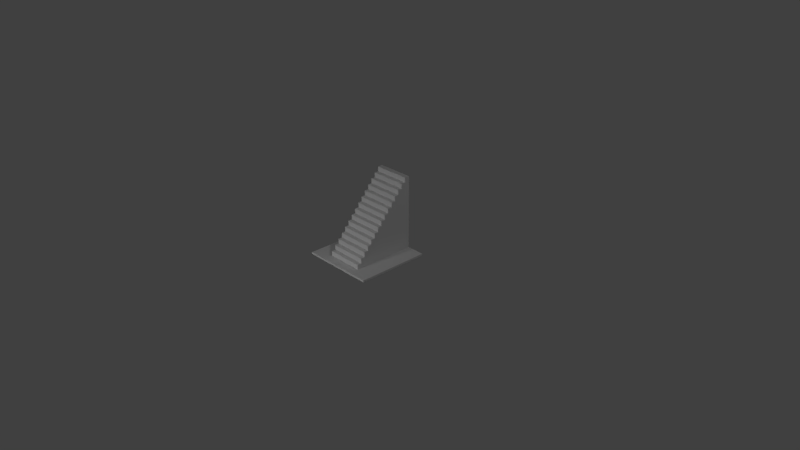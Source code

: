 # Source: Ramp_low.blend  (saved by Blender 2.79.0; exported with 4.5.12 LTS)
import bpy
from mathutils import Matrix  # noqa: F401  (used for matrix-valued properties, if any)

bpy.ops.wm.read_factory_settings(use_empty=True)
scene = bpy.context.scene
scene.name = 'Scene'

# ---- collections
col_collection_1 = bpy.data.collections.new('Collection 1'); scene.collection.children.link(col_collection_1)

# ---- materials (node trees are filled in below, after node groups)
mat_material = bpy.data.materials.new('Material')
mat_material.alpha_threshold = 0.0
mat_material.use_transparent_shadow = False
mat_material.roughness = 0.5
mat_material.line_color = (0.0, 0.0, 0.0, 1.0)

# ---- material node trees

# ---- world
world_world = bpy.data.worlds.new('World'); scene.world = world_world
world_world.color = (0.05088, 0.05088, 0.05088)
world_world.use_sun_shadow = False
world_world.sun_shadow_jitter_overblur = 0.0
world_world.cycles.sampling_method = 'MANUAL'

# ---- cameras
cam_camera = bpy.data.cameras.new('Camera')
cam_camera.clip_end = 100.0
cam_camera.lens = 35.0
cam_camera.sensor_width = 32.0
cam_camera.sensor_height = 18.0
cam_camera.ortho_scale = 7.314
cam_camera.dof.focus_distance = 0.0
cam_camera.dof.aperture_fstop = 128.0

# ---- lights
light_lamp = bpy.data.lights.new('Lamp', 'POINT')
light_lamp.transmission_factor = 0.0
light_lamp.cutoff_distance = 30.0
light_lamp.energy = 100.0
light_lamp.shadow_buffer_clip_start = 1.001
light_lamp.shadow_soft_size = 0.1
light_lamp.shadow_maximum_resolution = 0.006
light_lamp.use_absolute_resolution = True
light_lamp_001 = bpy.data.lights.new('Lamp.001', 'POINT')
light_lamp_001.transmission_factor = 0.0
light_lamp_001.cutoff_distance = 30.0
light_lamp_001.energy = 100.0
light_lamp_001.shadow_buffer_clip_start = 1.001
light_lamp_001.shadow_soft_size = 0.1
light_lamp_001.shadow_maximum_resolution = 0.006
light_lamp_001.use_absolute_resolution = True
light_lamp_002 = bpy.data.lights.new('Lamp.002', 'POINT')
light_lamp_002.transmission_factor = 0.0
light_lamp_002.cutoff_distance = 30.0
light_lamp_002.energy = 100.0
light_lamp_002.shadow_buffer_clip_start = 1.001
light_lamp_002.shadow_soft_size = 0.1
light_lamp_002.shadow_maximum_resolution = 0.006
light_lamp_002.use_absolute_resolution = True

# ---- meshes
me_cube = bpy.data.meshes.new('Cube')
me_cube.from_pydata([(0.4995, -0.5343, -0.4636), (0.4995, -0.5343, 0.5364), (-0.5004, -0.5343, 0.5364), (-0.5004, -0.5343, -0.4636), (-0.2505, -0.5343, 0.5364), (-0.2505, -0.5343, -0.4636), (0.2495, -0.5343, 0.5364), (0.2495, -0.5343, -0.4636), (-0.0004501, -0.5343, 0.5364), (-0.0004501, -0.5343, -0.4636), (0.4995, -0.5093, -0.4636), (0.4995, -0.5093, 0.5364), (-0.5004, -0.5093, 0.5364), (-0.5004, -0.5093, -0.4636), (-0.2505, -0.5093, 0.5364), (-0.2505, -0.5093, -0.4636), (0.2495, -0.5093, 0.5364), (0.2495, -0.5093, -0.4636), (-0.0004501, -0.5093, 0.5364), (-0.0004501, -0.5093, -0.4636), (-0.2505, 0.4907, -0.4636), (0.2495, 0.4907, -0.4636), (-0.0004503, 0.4907, -0.4636), (-0.0004502, 0.4907, -0.3936), (-0.2505, 0.4907, -0.3936), (-0.2505, -0.5093, -0.3936), (0.2495, 0.4907, -0.3936), (0.2495, -0.5093, -0.3936), (-0.0004502, -0.376, 0.3517), (-0.2505, -0.376, 0.3517), (-0.2505, -0.5093, 0.3517), (0.2495, -0.376, 0.3517), (0.2495, -0.5093, 0.3517), (-0.2505, 0.424, -0.3363), (0.2495, -0.5093, -0.3363), (-0.0004502, 0.424, -0.3363), (0.2495, 0.424, -0.3363), (-0.2505, 0.3573, -0.2789), (0.2495, -0.5093, -0.2789), (-0.0004502, 0.3573, -0.2789), (0.2495, 0.3573, -0.2789), (-0.2505, 0.2907, -0.2216), (0.2495, -0.5093, -0.2216), (-0.0004502, 0.2907, -0.2216), (0.2495, 0.2907, -0.2216), (-0.2505, 0.224, -0.1643), (0.2495, -0.5093, -0.1643), (-0.0004502, 0.224, -0.1643), (0.2495, 0.224, -0.1643), (-0.2505, 0.1573, -0.1069), (0.2495, -0.5093, -0.1069), (-0.0004502, 0.1573, -0.1069), (0.2495, 0.1573, -0.1069), (-0.2505, 0.09066, -0.04961), (0.2495, -0.5093, -0.04961), (-0.0004502, 0.09066, -0.04961), (0.2495, 0.09066, -0.04961), (-0.2505, 0.02399, 0.007727), (0.2495, -0.5093, 0.007727), (-0.0004502, 0.02399, 0.007727), (0.2495, 0.02399, 0.007727), (-0.2505, -0.04268, 0.06506), (0.2495, -0.5093, 0.06506), (-0.0004502, -0.04268, 0.06506), (0.2495, -0.04268, 0.06506), (-0.2505, -0.1094, 0.1224), (0.2495, -0.5093, 0.1224), (-0.0004502, -0.1094, 0.1224), (0.2495, -0.1094, 0.1224), (-0.2505, -0.176, 0.1797), (0.2495, -0.5093, 0.1797), (-0.0004502, -0.176, 0.1797), (0.2495, -0.176, 0.1797), (-0.2505, -0.2427, 0.2371), (0.2495, -0.5093, 0.2371), (-0.0004502, -0.2427, 0.2371), (0.2495, -0.2427, 0.2371), (-0.2505, -0.3094, 0.2944), (0.2495, -0.5093, 0.2944), (-0.0004502, -0.3094, 0.2944), (0.2495, -0.3094, 0.2944), (0.2495, -0.5093, 0.4091), (-0.0004502, -0.4427, 0.4091), (-0.2505, -0.4427, 0.4091), (0.2495, -0.4427, 0.4091), (0.2495, -0.5093, 0.4664), (-0.0004501, -0.5093, 0.4664), (-0.2505, -0.5093, 0.4664), (-0.2505, 0.424, -0.3936), (-0.2505, -0.5093, 0.4091), (-0.2505, -0.5093, 0.2944), (-0.2505, -0.5093, 0.2371), (-0.2505, -0.5093, 0.1797), (-0.2505, -0.5093, 0.1224), (-0.2505, -0.5093, 0.06506), (-0.2505, -0.5093, 0.007727), (-0.2505, -0.5093, -0.04961), (-0.2505, -0.5093, -0.1069), (-0.2505, -0.5093, -0.1643), (-0.2505, -0.5093, -0.2216), (-0.2505, -0.5093, -0.2789), (-0.2505, -0.5093, -0.3363), (-0.2505, 0.3573, -0.3363), (-0.2505, 0.2907, -0.2789), (-0.2505, 0.224, -0.2216), (-0.2505, 0.1573, -0.1643), (-0.2505, 0.09066, -0.1069), (-0.2505, 0.02399, -0.04961), (-0.2505, -0.04268, 0.007727), (-0.2505, -0.1094, 0.06506), (-0.2505, -0.176, 0.1224), (-0.2505, -0.2427, 0.1797), (-0.2505, -0.3094, 0.2371), (-0.2505, -0.376, 0.2944), (-0.2505, -0.4427, 0.3517), (0.2495, 0.424, -0.3936), (0.2495, 0.3573, -0.3363), (0.2495, 0.2907, -0.2789), (0.2495, 0.224, -0.2216), (0.2495, 0.1573, -0.1643), (0.2495, 0.09066, -0.1069), (0.2495, 0.02399, -0.04961), (0.2495, -0.04268, 0.007727), (0.2495, -0.1094, 0.06506), (0.2495, -0.176, 0.1224), (0.2495, -0.2427, 0.1797), (0.2495, -0.3094, 0.2371), (0.2495, -0.376, 0.2944), (0.2495, -0.4427, 0.3517), (-0.0004502, 0.424, -0.3936), (-0.0004502, -0.4427, 0.3517), (-0.0004502, 0.3573, -0.3363), (-0.0004502, 0.2907, -0.2789), (-0.0004502, 0.224, -0.2216), (-0.0004502, 0.1573, -0.1643), (-0.0004502, 0.09066, -0.1069), (-0.0004502, 0.02399, -0.04961), (-0.0004502, -0.04268, 0.007727), (-0.0004502, -0.1094, 0.06506), (-0.0004502, -0.176, 0.1224), (-0.0004502, -0.2427, 0.1797), (-0.0004502, -0.3094, 0.2371), (-0.0004502, -0.376, 0.2944), (-0.0004502, -0.5094, 0.4091), (0.4141, -0.5093, 0.5364), (0.428, -0.5093, -0.4636), (0.2495, -0.5093, 0.4661), (0.4151, -0.5093, 0.4663), (-0.4498, -0.5093, -0.4636), (-0.4361, -0.5093, 0.5364), (-0.437, -0.5093, 0.467), (0.427, -0.5093, -0.3911), (-0.4489, -0.5093, -0.394), (0.1995, 0.4907, -0.3936), (0.1995, -0.5093, 0.4091), (0.1995, -0.2427, 0.2371), (0.1995, 0.3573, -0.2789), (0.1995, 0.1573, -0.1643), (0.1995, -0.3094, 0.2371), (0.1995, 0.424, -0.3936), (0.1995, 0.3573, -0.3363), (0.1995, 0.224, -0.1643), (0.1995, 0.02399, -0.04961), (0.1995, 0.424, -0.3363), (0.1995, -0.376, 0.2944), (0.1995, -0.176, 0.1797), (0.1995, -0.176, 0.1224), (0.1995, 0.1573, -0.1069), (0.1995, -0.3094, 0.2944), (0.1995, 0.224, -0.2216), (0.1995, -0.1094, 0.1224), (0.1995, -0.2427, 0.1797), (0.1995, -0.4427, 0.3517), (0.1995, -0.4427, 0.4091), (0.1995, 0.2907, -0.2216), (0.1995, 0.09066, -0.1069), (0.1995, -0.04268, 0.06506), (0.1995, -0.376, 0.3517), (0.1995, 0.02399, 0.007727), (0.1995, -0.5093, 0.4664), (0.1995, 0.09066, -0.04961), (0.1995, -0.1094, 0.06506), (0.1995, 0.4907, -0.4636), (0.1995, 0.2907, -0.2789), (0.1995, -0.04268, 0.007727), (-0.2005, 0.424, -0.3363), (-0.2005, -0.176, 0.1224), (-0.2005, 0.1573, -0.1643), (-0.2005, 0.1573, -0.1069), (-0.2005, 0.424, -0.3936), (-0.2005, -0.1094, 0.1224), (-0.2005, -0.376, 0.3517), (-0.2005, -0.2427, 0.1797), (-0.2005, 0.09066, -0.04961), (-0.2005, 0.09066, -0.1069), (-0.2005, -0.4427, 0.4091), (-0.2005, 0.4907, -0.4636), (-0.2005, -0.04268, 0.06506), (-0.2005, -0.3094, 0.2371), (-0.2005, -0.4427, 0.3517), (-0.2005, 0.02399, -0.04961), (-0.2005, 0.3573, -0.3363), (-0.2005, 0.224, -0.1643), (-0.2005, -0.376, 0.2944), (-0.2005, 0.02399, 0.007727), (-0.2005, -0.5093, 0.4664), (-0.2005, 0.2907, -0.2789), (-0.2005, -0.04268, 0.007727), (-0.2005, -0.2427, 0.2371), (-0.2005, 0.3573, -0.2789), (-0.2005, 0.4907, -0.3936), (-0.2005, -0.5093, 0.4091), (-0.2005, 0.224, -0.2216), (-0.2005, -0.1094, 0.06506), (-0.2005, -0.3094, 0.2944), (-0.2005, 0.2907, -0.2216), (-0.2005, -0.176, 0.1797), (-0.2505, 0.416, -0.4636), (-0.0004502, 0.416, -0.4636), (0.2495, 0.416, -0.4636), (-0.2505, -0.4747, 0.4091), (-0.2005, -0.4747, 0.4091), (0.1995, -0.4747, 0.4091), (-0.0004502, -0.4747, 0.4091), (0.2495, -0.4747, 0.4091), (0.1995, -0.4427, 0.3828), (-0.2505, -0.4427, 0.3828), (-0.0004502, -0.4427, 0.3828), (-0.2005, -0.4427, 0.3828), (0.2495, -0.4427, 0.3828), (0.2495, -0.4079, 0.3517), (-0.0004502, -0.4079, 0.3517), (0.1995, -0.4079, 0.3517), (-0.2505, -0.4079, 0.3517), (-0.2005, -0.4079, 0.3517), (0.1995, -0.376, 0.3217), (0.2495, -0.376, 0.3217), (-0.2005, -0.376, 0.3217), (-0.2505, -0.376, 0.3217), (-0.0004502, -0.376, 0.3217), (-0.2505, -0.3424, 0.2944), (-0.2005, -0.3424, 0.2944), (0.2495, -0.3424, 0.2944), (-0.0004502, -0.3424, 0.2944), (0.1995, -0.3424, 0.2944), (0.1995, -0.3094, 0.263), (0.2495, -0.3094, 0.263), (-0.2005, -0.3094, 0.263), (-0.2505, -0.3094, 0.263), (-0.0004502, -0.3094, 0.263), (-0.2005, -0.2736, 0.2371), (-0.0004502, -0.2736, 0.2371), (0.2495, -0.2736, 0.2371), (-0.2505, -0.2736, 0.2371), (0.1995, -0.2736, 0.2371), (-0.0004502, -0.2427, 0.2102), (-0.2005, -0.2427, 0.2102), (0.2495, -0.2427, 0.2102), (0.1995, -0.2427, 0.2102), (-0.2505, -0.2427, 0.2102), (0.2495, -0.207, 0.1797), (-0.2005, -0.207, 0.1797), (-0.2505, -0.207, 0.1797), (0.1995, -0.207, 0.1797), (-0.0004502, -0.207, 0.1797), (-0.0004502, -0.176, 0.1524), (-0.2005, -0.176, 0.1524), (0.1995, -0.176, 0.1524), (0.2495, -0.176, 0.1524), (-0.2505, -0.176, 0.1524), (-0.0004502, -0.1478, 0.1224), (0.2495, -0.1478, 0.1224), (-0.2005, -0.1478, 0.1224), (0.1995, -0.1478, 0.1224), (-0.2505, -0.1478, 0.1224), (0.1995, -0.1094, 0.09764), (-0.2505, -0.1094, 0.09764), (-0.0004502, -0.1094, 0.09764), (-0.2005, -0.1094, 0.09764), (0.2495, -0.1094, 0.09764), (-0.0004502, -0.07837, 0.06506), (0.2495, -0.07837, 0.06506), (0.1995, -0.07837, 0.06506), (-0.2005, -0.07837, 0.06506), (-0.2505, -0.07837, 0.06506), (0.1995, -0.04268, 0.03692), (0.2495, -0.04268, 0.03692), (-0.2005, -0.04268, 0.03692), (-0.2505, -0.04268, 0.03692), (-0.0004502, -0.04268, 0.03692), (-0.2505, -0.009031, 0.007727), (-0.2005, -0.009031, 0.007727), (0.1995, -0.009031, 0.007727), (-0.0004502, -0.009031, 0.007727), (0.2495, -0.009031, 0.007727), (0.2495, 0.02399, -0.02091), (-0.0004502, 0.02399, -0.02091), (-0.2005, 0.02399, -0.02091), (-0.2505, 0.02399, -0.02091), (0.1995, 0.02399, -0.02091), (0.2495, 0.0621, -0.04961), (-0.0004502, 0.0621, -0.04961), (0.1995, 0.0621, -0.04961), (-0.2505, 0.0621, -0.04961), (-0.2005, 0.0621, -0.04961), (-0.0004502, 0.09066, -0.07307), (0.1995, 0.09066, -0.07307), (-0.2005, 0.09066, -0.07307), (0.2495, 0.09066, -0.07307), (-0.2505, 0.09066, -0.07307), (-0.0004502, 0.1258, -0.1069), (-0.2505, 0.1258, -0.1069), (0.1995, 0.1258, -0.1069), (-0.2005, 0.1258, -0.1069), (0.2495, 0.1258, -0.1069), (0.1995, 0.1573, -0.1366), (0.2495, 0.1573, -0.1366), (-0.2505, 0.1573, -0.1366), (-0.0004502, 0.1573, -0.1366), (-0.2005, 0.1573, -0.1366), (0.1995, 0.195, -0.1643), (0.2495, 0.195, -0.1643), (-0.2005, 0.195, -0.1643), (-0.0004502, 0.195, -0.1643), (-0.2505, 0.195, -0.1643), (-0.2505, 0.224, -0.197), (-0.0004502, 0.224, -0.197), (0.1995, 0.224, -0.197), (-0.2005, 0.224, -0.197), (0.2495, 0.224, -0.197), (0.2495, 0.2529, -0.2216), (0.1995, 0.2529, -0.2216), (-0.2005, 0.2529, -0.2216), (-0.2505, 0.2529, -0.2216), (-0.0004502, 0.2529, -0.2216), (-0.2005, 0.2907, -0.2511), (0.1995, 0.2907, -0.2511), (0.2495, 0.2907, -0.2511), (-0.2505, 0.2907, -0.2511), (-0.0004502, 0.2907, -0.2511), (-0.2005, 0.3198, -0.2789), (-0.0004502, 0.3198, -0.2789), (0.1995, 0.3198, -0.2789), (0.2495, 0.3198, -0.2789), (-0.2505, 0.3198, -0.2789), (0.2495, 0.3573, -0.3038), (-0.0004502, 0.3573, -0.3038), (-0.2505, 0.3573, -0.3038), (-0.2005, 0.3573, -0.3038), (0.1995, 0.3573, -0.3038), (-0.2005, 0.3869, -0.3363), (0.2495, 0.3869, -0.3363), (-0.0004502, 0.3869, -0.3363), (-0.2505, 0.3869, -0.3363), (0.1995, 0.3869, -0.3363), (0.1995, 0.424, -0.3639), (0.2495, 0.424, -0.3639), (-0.0004502, 0.424, -0.3639), (-0.2505, 0.424, -0.3639), (-0.2005, 0.424, -0.3639), (-0.2505, 0.4532, -0.3936), (-0.0004502, 0.4532, -0.3936), (0.2495, 0.4532, -0.3936), (-0.2005, 0.4532, -0.3936), (0.1995, 0.4532, -0.3936), (0.1995, -0.5093, -0.4636), (0.1995, 0.416, -0.4636), (-0.2005, 0.416, -0.4636), (-0.2005, -0.5093, -0.4636)], [], [(0, 1, 6, 7), (5, 4, 2, 3), (9, 8, 4, 5), (7, 6, 8, 9), (10, 145, 151, 147, 144, 11), (13, 12, 149, 150, 152, 148), (4, 14, 149, 12, 2), (5, 15, 368, 19, 9), (0, 10, 11, 1), (7, 17, 145, 10, 0), (8, 18, 14, 4), (1, 11, 144, 16, 6), (3, 13, 148, 15, 5), (6, 16, 18, 8), (2, 12, 13, 3), (9, 19, 365, 17, 7), (15, 25, 88, 217), (22, 196, 210, 23), (21, 182, 153, 26), (17, 365, 366, 219), (19, 368, 367, 218), (26, 362, 115, 21), (31, 230, 128, 127, 236), (36, 351, 116, 115, 356), (40, 343, 117, 116, 345), (44, 330, 118, 117, 337), (48, 321, 119, 118, 329), (52, 314, 120, 119, 316), (56, 300, 121, 120, 308), (60, 294, 122, 121, 295), (64, 281, 123, 122, 286), (68, 271, 124, 123, 279), (72, 260, 125, 124, 268), (76, 252, 126, 125, 257), (80, 242, 127, 126, 246), (84, 224, 81, 128, 229), (85, 179, 86, 18, 16), (86, 205, 87, 14, 18), (33, 358, 88, 102, 353), (37, 347, 102, 103, 344), (41, 338, 103, 104, 333), (45, 325, 104, 105, 324), (49, 317, 105, 106, 311), (53, 309, 106, 107, 303), (57, 298, 107, 108, 290), (61, 288, 108, 109, 284), (65, 276, 109, 110, 274), (69, 269, 110, 111, 262), (73, 259, 111, 112, 253), (77, 248, 112, 113, 240), (29, 238, 113, 114, 233), (83, 226, 114, 89, 220), (129, 159, 364, 361), (88, 189, 363, 360), (88, 358, 359, 189), (35, 163, 355, 357), (89, 87, 205, 211), (81, 154, 179, 85, 146), (82, 223, 222, 173), (82, 195, 221, 223), (114, 226, 228, 199), (82, 173, 225, 227), (130, 172, 232, 231), (114, 199, 234, 233), (138, 181, 282, 280), (67, 170, 275, 277), (71, 165, 267, 265), (139, 166, 273, 270), (140, 171, 263, 264), (75, 155, 258, 255), (79, 168, 245, 249), (141, 158, 254, 251), (142, 164, 244, 243), (28, 177, 235, 239), (63, 176, 285, 289), (137, 184, 292, 293), (59, 178, 299, 296), (136, 162, 302, 301), (55, 180, 306, 305), (135, 175, 312, 310), (51, 167, 315, 318), (134, 157, 320, 323), (47, 161, 327, 326), (133, 169, 331, 334), (43, 174, 336, 339), (132, 183, 342, 341), (39, 156, 349, 346), (131, 160, 354, 352), (35, 185, 350, 352), (102, 347, 348, 201), (37, 344, 340, 209), (103, 338, 335, 206), (41, 333, 332, 215), (104, 325, 328, 212), (45, 324, 322, 202), (105, 317, 319, 187), (49, 311, 313, 188), (106, 309, 307, 194), (53, 303, 304, 193), (107, 298, 297, 200), (57, 290, 291, 204), (108, 288, 287, 207), (61, 284, 283, 197), (109, 276, 278, 213), (65, 274, 272, 190), (110, 269, 266, 186), (69, 262, 261, 216), (111, 259, 256, 192), (73, 253, 250, 208), (112, 248, 247, 198), (77, 240, 241, 214), (113, 238, 237, 203), (81, 85, 147, 151, 27, 34, 38, 42, 46, 50, 54, 58, 62, 66, 70, 74, 78, 32), (147, 85, 16, 144), (148, 152, 25, 15), (87, 150, 149, 14), (27, 151, 145, 17), (25, 152, 150, 87, 89, 30, 90, 91, 92, 93, 94, 95, 96, 97, 98, 99, 100, 101), (21, 115, 219), (116, 117, 38, 34), (117, 118, 42, 38), (115, 116, 34, 27), (126, 127, 78, 74), (123, 124, 66, 62), (120, 121, 54, 50), (128, 81, 32), (124, 125, 70, 66), (127, 128, 32, 78), (121, 122, 58, 54), (118, 119, 46, 42), (125, 126, 74, 70), (122, 123, 62, 58), (119, 120, 50, 46), (20, 88, 360, 24), (103, 102, 101, 100), (105, 104, 99, 98), (107, 106, 97, 96), (109, 108, 95, 94), (111, 110, 93, 92), (113, 112, 91, 90), (89, 114, 30), (102, 88, 25, 101), (104, 103, 100, 99), (106, 105, 98, 97), (108, 107, 96, 95), (110, 109, 94, 93), (112, 111, 92, 91), (114, 113, 90, 30), (177, 232, 230, 31), (165, 263, 260, 72), (184, 285, 286, 122), (157, 315, 316, 119), (160, 349, 345, 116), (159, 355, 356, 115), (172, 225, 229, 128), (170, 273, 271, 68), (164, 235, 236, 127), (167, 312, 314, 52), (153, 182, 22, 23), (156, 342, 343, 40), (166, 267, 268, 124), (168, 244, 242, 80), (175, 306, 308, 120), (183, 336, 337, 117), (181, 275, 279, 123), (155, 254, 252, 76), (180, 302, 300, 56), (174, 331, 330, 44), (153, 364, 362, 26), (173, 222, 224, 84), (176, 282, 281, 64), (158, 245, 246, 126), (162, 299, 295, 121), (169, 327, 329, 118), (179, 154, 143, 86), (171, 258, 257, 125), (178, 292, 294, 60), (161, 320, 321, 48), (163, 354, 351, 36), (215, 332, 334, 43), (193, 304, 301, 55), (190, 272, 270, 67), (214, 241, 243, 79), (206, 335, 339, 132), (194, 307, 305, 135), (213, 278, 277, 138), (198, 247, 249, 141), (189, 359, 357, 129), (199, 228, 227, 130), (210, 196, 20, 24), (209, 340, 341, 39), (188, 313, 310, 51), (197, 283, 280, 63), (208, 250, 251, 75), (210, 363, 361, 23), (211, 221, 220, 89), (201, 348, 346, 131), (187, 319, 318, 134), (207, 287, 289, 137), (192, 256, 255, 140), (201, 350, 353, 102), (202, 322, 323, 47), (204, 291, 293, 59), (216, 261, 264, 71), (191, 234, 231, 28), (212, 328, 326, 133), (200, 297, 296, 136), (186, 266, 265, 139), (203, 237, 239, 142), (211, 205, 86, 143), (219, 115, 27, 17), (219, 366, 218, 22, 182, 21), (218, 367, 217, 20, 196, 22), (217, 88, 20), (224, 222, 154, 81), (222, 223, 143, 154), (223, 221, 211, 143), (220, 221, 195, 83), (227, 228, 195, 82), (228, 226, 83, 195), (229, 225, 173, 84), (227, 225, 172, 130), (231, 232, 177, 28), (231, 234, 199, 130), (233, 234, 191, 29), (230, 232, 172, 128), (239, 237, 191, 28), (236, 235, 177, 31), (239, 235, 164, 142), (237, 238, 29, 191), (243, 244, 168, 79), (241, 240, 113, 203), (242, 244, 164, 127), (243, 241, 203, 142), (249, 247, 214, 79), (247, 248, 77, 214), (249, 245, 158, 141), (246, 245, 168, 80), (251, 250, 198, 141), (250, 253, 112, 198), (252, 254, 158, 126), (251, 254, 155, 75), (255, 258, 171, 140), (256, 259, 73, 208), (257, 258, 155, 76), (255, 256, 208, 75), (264, 263, 165, 71), (260, 263, 171, 125), (261, 262, 111, 192), (264, 261, 192, 140), (265, 266, 216, 71), (268, 267, 165, 72), (265, 267, 166, 139), (266, 269, 69, 216), (270, 272, 186, 139), (272, 274, 110, 186), (270, 273, 170, 67), (271, 273, 166, 124), (277, 275, 181, 138), (278, 276, 65, 190), (279, 275, 170, 68), (277, 278, 190, 67), (283, 284, 109, 213), (281, 282, 181, 123), (280, 283, 213, 138), (280, 282, 176, 63), (286, 285, 176, 64), (289, 287, 197, 63), (287, 288, 61, 197), (289, 285, 184, 137), (294, 292, 184, 122), (293, 292, 178, 59), (291, 290, 108, 207), (293, 291, 207, 137), (296, 297, 204, 59), (297, 298, 57, 204), (296, 299, 162, 136), (295, 299, 178, 60), (300, 302, 162, 121), (301, 304, 200, 136), (301, 302, 180, 55), (304, 303, 107, 200), (308, 306, 180, 56), (305, 307, 193, 55), (307, 309, 53, 193), (305, 306, 175, 135), (310, 312, 167, 51), (313, 311, 106, 194), (310, 313, 194, 135), (314, 312, 175, 120), (318, 319, 188, 51), (318, 315, 157, 134), (316, 315, 167, 52), (319, 317, 49, 188), (321, 320, 157, 119), (323, 322, 187, 134), (322, 324, 105, 187), (323, 320, 161, 47), (326, 327, 169, 133), (329, 327, 161, 48), (328, 325, 45, 202), (326, 328, 202, 47), (332, 333, 104, 212), (334, 331, 174, 43), (330, 331, 169, 118), (334, 332, 212, 133), (339, 335, 215, 43), (337, 336, 174, 44), (339, 336, 183, 132), (335, 338, 41, 215), (341, 342, 156, 39), (343, 342, 183, 117), (341, 340, 206, 132), (340, 344, 103, 206), (345, 349, 156, 40), (348, 347, 37, 209), (346, 349, 160, 131), (346, 348, 209, 39), (353, 350, 185, 33), (352, 354, 163, 35), (351, 354, 160, 116), (352, 350, 201, 131), (357, 355, 159, 129), (356, 355, 163, 36), (357, 359, 185, 35), (359, 358, 33, 185), (361, 364, 153, 23), (361, 363, 189, 129), (360, 363, 210, 24), (362, 364, 159, 115), (366, 365, 19, 218), (367, 368, 15, 217)])
_uv = me_cube.uv_layers.new(name='UVMap')
_uv.uv.foreach_set('vector', [0.08717, 0.907, 0.08747, 0.8998, 0.08937, 0.8969, 0.08933, 0.9104, 0.09738, 0.9103, 0.09712, 0.8969, 0.09928, 0.8997, 0.09865, 0.9072, 0.0935, 0.9113, 0.09318, 0.8958, 0.09712, 0.8969, 0.09738, 0.9103, 0.08933, 0.9104, 0.08937, 0.8969, 0.09318, 0.8958, 0.0935, 0.9113, 0.08696, 0.907, 0.08717, 0.9077, 0.08608, 0.9073, 0.08608, 0.8988, 0.08759, 0.8989, 0.08725, 0.8997, 0.09884, 0.9072, 0.09949, 0.8997, 0.09926, 0.899, 0.1005, 0.8993, 0.09945, 0.9072, 0.0988, 0.9076, 0.09712, 0.8969, 0.09738, 0.8966, 0.09926, 0.899, 0.09949, 0.8997, 0.09928, 0.8997, 0.09738, 0.9103, 0.0977, 0.9106, 0.09705, 0.9108, 0.0935, 0.9118, 0.0935, 0.9113, 0.08717, 0.907, 0.08696, 0.907, 0.08725, 0.8997, 0.08747, 0.8998, 0.08933, 0.9104, 0.089, 0.9108, 0.08717, 0.9077, 0.08696, 0.907, 0.08717, 0.907, 0.09318, 0.8958, 0.09318, 0.8953, 0.09738, 0.8966, 0.09712, 0.8969, 0.08747, 0.8998, 0.08725, 0.8997, 0.08759, 0.8989, 0.08911, 0.8966, 0.08937, 0.8969, 0.09865, 0.9072, 0.09884, 0.9072, 0.0988, 0.9076, 0.0977, 0.9106, 0.09738, 0.9103, 0.08937, 0.8969, 0.08911, 0.8966, 0.09318, 0.8953, 0.09318, 0.8958, 0.09928, 0.8997, 0.09949, 0.8997, 0.09884, 0.9072, 0.09865, 0.9072, 0.0935, 0.9113, 0.0935, 0.9118, 0.08984, 0.911, 0.089, 0.9108, 0.08933, 0.9104, 0.0977, 0.9106, 0.09898, 0.9108, 0.09673, 0.9279, 0.09546, 0.9276, 0.05407, 0.9337, 0.05415, 0.9264, 0.05671, 0.9264, 0.05663, 0.9337, 0.05396, 0.9429, 0.05398, 0.941, 0.05633, 0.9413, 0.05583, 0.9425, 0.06584, 0.8948, 0.06584, 0.8928, 0.1057, 0.893, 0.1057, 0.8948, 0.03459, 0.216, 0.03459, 0.2069, 0.07447, 0.2073, 0.07447, 0.216, 0.05583, 0.9425, 0.05629, 0.9433, 0.05684, 0.9442, 0.05396, 0.9429, 0.05769, 0.9461, 0.05684, 0.9468, 0.05565, 0.9475, 0.05684, 0.9442, 0.05736, 0.9452, 0.05762, 0.9462, 0.05666, 0.9469, 0.05565, 0.9475, 0.05684, 0.9442, 0.0574, 0.9453, 0.0537, 0.9483, 0.05298, 0.9473, 0.05243, 0.9463, 0.05565, 0.9475, 0.05454, 0.9481, 0.05161, 0.9444, 0.05263, 0.9436, 0.05362, 0.9431, 0.05243, 0.9463, 0.0519, 0.9453, 0.05549, 0.9422, 0.05613, 0.943, 0.05684, 0.9442, 0.05362, 0.9431, 0.05446, 0.9426, 0.05769, 0.9461, 0.05685, 0.9468, 0.05565, 0.9475, 0.05684, 0.9442, 0.05736, 0.9452, 0.05372, 0.9483, 0.05315, 0.9476, 0.05243, 0.9463, 0.05565, 0.9475, 0.0545, 0.9481, 0.05159, 0.9444, 0.05247, 0.9437, 0.05362, 0.9431, 0.05243, 0.9463, 0.05189, 0.9453, 0.05555, 0.9422, 0.05625, 0.9432, 0.05684, 0.9442, 0.05362, 0.9431, 0.05462, 0.9425, 0.05768, 0.9462, 0.05662, 0.9469, 0.05565, 0.9475, 0.05684, 0.9442, 0.05746, 0.9454, 0.05374, 0.9483, 0.05311, 0.9475, 0.05243, 0.9463, 0.05565, 0.9475, 0.05463, 0.948, 0.05157, 0.9444, 0.0524, 0.9437, 0.05362, 0.9431, 0.05243, 0.9463, 0.05185, 0.9452, 0.05551, 0.9422, 0.0562, 0.9431, 0.05684, 0.9442, 0.05362, 0.9431, 0.05451, 0.9426, 0.05373, 0.9483, 0.05309, 0.9475, 0.05243, 0.9463, 0.05565, 0.9475, 0.05459, 0.9481, 0.08822, 0.8955, 0.08918, 0.8949, 0.09317, 0.894, 0.09318, 0.8953, 0.08911, 0.8966, 0.09317, 0.894, 0.0973, 0.8949, 0.09833, 0.8955, 0.09738, 0.8966, 0.09318, 0.8953, 0.0579, 0.9213, 0.05767, 0.9223, 0.05708, 0.9232, 0.05597, 0.92, 0.05696, 0.9206, 0.05401, 0.9192, 0.05487, 0.9194, 0.05597, 0.92, 0.05272, 0.9211, 0.0533, 0.9201, 0.05198, 0.923, 0.05217, 0.9221, 0.05272, 0.9211, 0.05383, 0.9244, 0.05286, 0.9238, 0.05564, 0.9252, 0.05466, 0.9248, 0.05383, 0.9244, 0.05708, 0.9232, 0.05634, 0.9245, 0.05787, 0.9214, 0.05763, 0.9223, 0.05708, 0.9232, 0.05597, 0.92, 0.05715, 0.9207, 0.05406, 0.9192, 0.05483, 0.9193, 0.05597, 0.92, 0.05272, 0.9211, 0.05347, 0.9198, 0.05194, 0.923, 0.05215, 0.9221, 0.05272, 0.9211, 0.05383, 0.9244, 0.0527, 0.9237, 0.05575, 0.9251, 0.05482, 0.9249, 0.05383, 0.9244, 0.05708, 0.9232, 0.05647, 0.9243, 0.05785, 0.9213, 0.05772, 0.9222, 0.05708, 0.9232, 0.05597, 0.92, 0.05692, 0.9206, 0.05408, 0.9192, 0.05496, 0.9194, 0.05597, 0.92, 0.05272, 0.9211, 0.05343, 0.9199, 0.05191, 0.923, 0.05212, 0.9221, 0.05272, 0.9211, 0.05383, 0.9244, 0.05263, 0.9237, 0.05569, 0.9251, 0.05471, 0.9249, 0.05383, 0.9244, 0.05708, 0.9232, 0.05642, 0.9244, 0.05792, 0.9214, 0.05762, 0.9223, 0.05708, 0.9232, 0.05597, 0.92, 0.05714, 0.9207, 0.05405, 0.9192, 0.05492, 0.9194, 0.05597, 0.92, 0.05272, 0.9211, 0.0534, 0.92, 0.0852, 0.247, 0.1546, 0.247, 0.1546, 0.2571, 0.0852, 0.2571, 0.05708, 0.9232, 0.05876, 0.9242, 0.05819, 0.9252, 0.0565, 0.9242, 0.05708, 0.9232, 0.05767, 0.9223, 0.05935, 0.9232, 0.05876, 0.9242, 0.07821, 0.8825, 0.1476, 0.8825, 0.1476, 0.8921, 0.07821, 0.8921, 0.05272, 0.9211, 0.05159, 0.923, 0.04991, 0.9221, 0.05104, 0.9201, 0.05243, 0.9463, 0.05073, 0.9472, 0.04964, 0.9453, 0.05133, 0.9443, 0.05135, 0.9443, 0.07739, 0.9161, 0.07739, 0.905, 0.1468, 0.905, 0.1468, 0.9161, 0.07739, 0.9161, 0.007956, 0.9161, 0.007956, 0.905, 0.07739, 0.905, 0.05597, 0.92, 0.05492, 0.9194, 0.05591, 0.9177, 0.05695, 0.9183, 0.07739, 0.9161, 0.1468, 0.9161, 0.1468, 0.9252, 0.07739, 0.9252, 0.08212, 0.2237, 0.1516, 0.2237, 0.1516, 0.2358, 0.08212, 0.2358, 0.05597, 0.92, 0.05695, 0.9183, 0.05812, 0.919, 0.05714, 0.9207, 0.09005, 0.2021, 0.1595, 0.2021, 0.1595, 0.2129, 0.09005, 0.2129, 0.08444, 0.908, 0.1539, 0.9081, 0.1539, 0.9167, 0.08444, 0.9166, 0.0813, 0.8636, 0.1507, 0.8636, 0.1507, 0.8731, 0.0813, 0.8731, 0.07739, 0.2017, 0.1468, 0.2017, 0.1468, 0.2116, 0.07739, 0.2116, 0.07821, 0.1924, 0.1476, 0.1924, 0.1476, 0.2048, 0.07821, 0.2048, 0.0852, 0.9561, 0.1546, 0.9561, 0.1546, 0.9654, 0.0852, 0.9654, 0.08602, 0.8932, 0.1555, 0.8932, 0.1555, 0.9041, 0.08602, 0.9041, 0.07348, 0.2033, 0.1429, 0.2033, 0.1429, 0.2157, 0.07348, 0.2157, 0.07739, 0.2634, 0.1468, 0.2634, 0.1468, 0.2751, 0.07739, 0.2751, 0.08053, 0.8961, 0.15, 0.8961, 0.15, 0.9065, 0.08053, 0.9065, 0.0743, 0.9026, 0.1437, 0.9026, 0.1437, 0.9123, 0.0743, 0.9123, 0.07833, 0.2002, 0.1478, 0.2002, 0.1478, 0.2119, 0.07833, 0.2119, 0.08224, 0.8947, 0.1517, 0.8947, 0.1517, 0.9047, 0.08224, 0.9047, 0.07821, 0.231, 0.1476, 0.231, 0.1476, 0.2442, 0.07821, 0.2442, 0.0852, 0.9102, 0.1546, 0.9102, 0.1546, 0.9184, 0.0852, 0.9184, 0.07943, 0.1981, 0.1489, 0.1981, 0.1489, 0.2103, 0.07943, 0.2103, 0.0813, 0.9226, 0.1507, 0.9226, 0.1507, 0.9329, 0.0813, 0.9329, 0.08602, 0.2226, 0.1555, 0.2226, 0.1555, 0.2357, 0.08602, 0.2357, 0.07739, 0.8971, 0.1468, 0.8971, 0.1468, 0.9085, 0.07739, 0.9085, 0.0813, 0.2529, 0.1507, 0.2529, 0.1507, 0.2629, 0.0813, 0.2629, 0.08615, 0.8713, 0.1556, 0.8713, 0.1556, 0.8816, 0.08615, 0.8815, 0.07348, 0.1984, 0.1429, 0.1984, 0.1429, 0.2086, 0.07348, 0.2086, 0.08444, 0.9108, 0.1539, 0.9109, 0.1539, 0.9195, 0.08444, 0.9195, 0.07833, 0.1965, 0.1478, 0.1965, 0.1478, 0.2068, 0.07833, 0.2068, 0.07821, 0.8825, 0.008775, 0.8825, 0.008775, 0.8696, 0.07821, 0.8696, 0.05597, 0.92, 0.05487, 0.9194, 0.05586, 0.9177, 0.05695, 0.9183, 0.05401, 0.9192, 0.0533, 0.9201, 0.05235, 0.9187, 0.05347, 0.9179, 0.05272, 0.9211, 0.05217, 0.9221, 0.05049, 0.9211, 0.05104, 0.9201, 0.05198, 0.923, 0.05286, 0.9238, 0.05132, 0.9247, 0.05066, 0.9235, 0.05383, 0.9244, 0.05466, 0.9248, 0.05368, 0.9265, 0.05285, 0.926, 0.05564, 0.9252, 0.05634, 0.9245, 0.05688, 0.9262, 0.05592, 0.9265, 0.05708, 0.9232, 0.05763, 0.9223, 0.05931, 0.9233, 0.05876, 0.9242, 0.05787, 0.9214, 0.05715, 0.9207, 0.05874, 0.92, 0.05917, 0.921, 0.05597, 0.92, 0.05483, 0.9193, 0.05581, 0.9177, 0.05695, 0.9183, 0.05406, 0.9192, 0.05347, 0.9198, 0.05277, 0.9183, 0.05364, 0.9179, 0.05272, 0.9211, 0.05215, 0.9221, 0.05047, 0.9211, 0.05104, 0.9201, 0.05194, 0.923, 0.0527, 0.9237, 0.05114, 0.9244, 0.05065, 0.9234, 0.05383, 0.9244, 0.05482, 0.9249, 0.05383, 0.9266, 0.05285, 0.926, 0.05575, 0.9251, 0.05647, 0.9243, 0.0573, 0.9258, 0.05621, 0.9264, 0.05708, 0.9232, 0.05772, 0.9222, 0.05941, 0.9231, 0.05876, 0.9242, 0.05785, 0.9213, 0.05692, 0.9206, 0.0584, 0.9196, 0.05914, 0.9207, 0.05597, 0.92, 0.05496, 0.9194, 0.05594, 0.9177, 0.05695, 0.9183, 0.05408, 0.9192, 0.05343, 0.9199, 0.05272, 0.9184, 0.05369, 0.9179, 0.05272, 0.9211, 0.05212, 0.9221, 0.05044, 0.9212, 0.05104, 0.9201, 0.05191, 0.923, 0.05263, 0.9237, 0.05108, 0.9244, 0.05064, 0.9234, 0.05383, 0.9244, 0.05471, 0.9249, 0.05372, 0.9266, 0.05285, 0.926, 0.05569, 0.9251, 0.05642, 0.9244, 0.05712, 0.926, 0.05606, 0.9264, 0.05708, 0.9232, 0.05762, 0.9223, 0.0593, 0.9233, 0.05876, 0.9242, 0.07558, 0.2488, 0.07554, 0.2499, 0.07229, 0.2498, 0.07228, 0.2328, 0.07581, 0.2328, 0.0758, 0.234, 0.07579, 0.2351, 0.07577, 0.2363, 0.07576, 0.2374, 0.07574, 0.2386, 0.07572, 0.2397, 0.0757, 0.2408, 0.07568, 0.242, 0.07567, 0.2431, 0.07565, 0.2442, 0.07563, 0.2454, 0.07561, 0.2465, 0.07559, 0.2476, 0.08608, 0.8988, 0.08822, 0.8955, 0.08911, 0.8966, 0.08759, 0.8989, 0.0988, 0.9076, 0.09945, 0.9072, 0.09898, 0.9108, 0.0977, 0.9106, 0.09833, 0.8955, 0.1005, 0.8993, 0.09926, 0.899, 0.09738, 0.8966, 0.0873, 0.9115, 0.08608, 0.9073, 0.08717, 0.9077, 0.089, 0.9108, 0.1005, 0.2182, 0.09502, 0.2182, 0.09549, 0.1943, 0.1007, 0.1941, 0.1008, 0.1966, 0.1008, 0.1979, 0.1007, 0.1993, 0.1007, 0.2008, 0.1007, 0.2024, 0.1006, 0.2039, 0.1006, 0.2055, 0.1006, 0.2071, 0.1006, 0.2086, 0.1006, 0.2102, 0.1006, 0.2118, 0.1006, 0.2134, 0.1006, 0.215, 0.1006, 0.2166, 0.05396, 0.9429, 0.05149, 0.9454, 0.05123, 0.9428, 0.09312, 0.2342, 0.09177, 0.2354, 0.07579, 0.2351, 0.0758, 0.234, 0.09177, 0.2354, 0.09041, 0.2365, 0.07577, 0.2363, 0.07579, 0.2351, 0.09448, 0.2331, 0.09312, 0.2342, 0.0758, 0.234, 0.07581, 0.2328, 0.07959, 0.2455, 0.07824, 0.2466, 0.07561, 0.2465, 0.07563, 0.2454, 0.08363, 0.2421, 0.08228, 0.2432, 0.07567, 0.2431, 0.07568, 0.242, 0.08769, 0.2388, 0.08634, 0.2399, 0.07572, 0.2397, 0.07574, 0.2386, 0.07691, 0.2477, 0.07558, 0.2488, 0.07559, 0.2476, 0.08228, 0.2432, 0.08093, 0.2443, 0.07565, 0.2442, 0.07567, 0.2431, 0.07824, 0.2466, 0.07691, 0.2477, 0.07559, 0.2476, 0.07561, 0.2465, 0.08634, 0.2399, 0.08498, 0.241, 0.0757, 0.2408, 0.07572, 0.2397, 0.09041, 0.2365, 0.08905, 0.2376, 0.07576, 0.2374, 0.07577, 0.2363, 0.08093, 0.2443, 0.07959, 0.2455, 0.07563, 0.2454, 0.07565, 0.2442, 0.08498, 0.241, 0.08363, 0.2421, 0.07568, 0.242, 0.0757, 0.2408, 0.08905, 0.2376, 0.08769, 0.2388, 0.07574, 0.2386, 0.07576, 0.2374, 0.05417, 0.9246, 0.05708, 0.9232, 0.0565, 0.9242, 0.05603, 0.925, 0.1228, 0.215, 0.1246, 0.2167, 0.1006, 0.2166, 0.1006, 0.215, 0.119, 0.2118, 0.1209, 0.2134, 0.1006, 0.2134, 0.1006, 0.2118, 0.1153, 0.2087, 0.1172, 0.2102, 0.1006, 0.2102, 0.1006, 0.2086, 0.1116, 0.2055, 0.1134, 0.2071, 0.1006, 0.2071, 0.1006, 0.2055, 0.1078, 0.2024, 0.1097, 0.2039, 0.1006, 0.2039, 0.1007, 0.2024, 0.1042, 0.1993, 0.106, 0.2008, 0.1007, 0.2008, 0.1007, 0.1993, 0.1008, 0.1966, 0.1024, 0.1979, 0.1008, 0.1979, 0.1246, 0.2167, 0.1265, 0.2182, 0.1005, 0.2182, 0.1006, 0.2166, 0.1209, 0.2134, 0.1228, 0.215, 0.1006, 0.215, 0.1006, 0.2134, 0.1172, 0.2102, 0.119, 0.2118, 0.1006, 0.2118, 0.1006, 0.2102, 0.1134, 0.2071, 0.1153, 0.2087, 0.1006, 0.2086, 0.1006, 0.2071, 0.1097, 0.2039, 0.1116, 0.2055, 0.1006, 0.2055, 0.1006, 0.2039, 0.106, 0.2008, 0.1078, 0.2024, 0.1007, 0.2024, 0.1007, 0.2008, 0.1024, 0.1979, 0.1042, 0.1993, 0.1007, 0.1993, 0.1008, 0.1979, 0.05928, 0.9466, 0.05863, 0.9479, 0.05684, 0.9468, 0.05769, 0.9461, 0.05325, 0.9499, 0.05197, 0.9493, 0.05311, 0.9475, 0.05374, 0.9483, 0.05267, 0.9414, 0.05367, 0.9408, 0.05462, 0.9425, 0.05362, 0.9431, 0.05855, 0.9433, 0.05907, 0.9442, 0.05736, 0.9452, 0.05684, 0.9442, 0.0566, 0.9492, 0.05549, 0.9498, 0.05454, 0.9481, 0.05565, 0.9475, 0.05855, 0.9433, 0.05911, 0.9443, 0.0574, 0.9453, 0.05684, 0.9442, 0.0566, 0.9492, 0.05554, 0.9498, 0.05459, 0.9481, 0.05565, 0.9475, 0.05926, 0.9468, 0.05833, 0.9483, 0.05662, 0.9469, 0.05768, 0.9462, 0.05855, 0.9433, 0.05906, 0.9442, 0.05736, 0.9452, 0.05684, 0.9442, 0.05928, 0.9466, 0.05864, 0.9479, 0.05685, 0.9468, 0.05769, 0.9461, 0.05654, 0.9411, 0.05398, 0.941, 0.05407, 0.9337, 0.05663, 0.9337, 0.05313, 0.9499, 0.05164, 0.949, 0.05298, 0.9473, 0.0537, 0.9483, 0.0566, 0.9492, 0.05558, 0.9497, 0.05463, 0.948, 0.05565, 0.9475, 0.05599, 0.9406, 0.05736, 0.9413, 0.0562, 0.9431, 0.05551, 0.9422, 0.0566, 0.9492, 0.05544, 0.9498, 0.0545, 0.9481, 0.05565, 0.9475, 0.05073, 0.9472, 0.0502, 0.9463, 0.0519, 0.9453, 0.05243, 0.9463, 0.05855, 0.9433, 0.05916, 0.9444, 0.05746, 0.9454, 0.05684, 0.9442, 0.04999, 0.9439, 0.05063, 0.9426, 0.0524, 0.9437, 0.05157, 0.9444, 0.05322, 0.9499, 0.05205, 0.9493, 0.05315, 0.9476, 0.05372, 0.9483, 0.05002, 0.9438, 0.05088, 0.9423, 0.05263, 0.9436, 0.05161, 0.9444, 0.05633, 0.9413, 0.05737, 0.9421, 0.05629, 0.9433, 0.05583, 0.9425, 0.05322, 0.9499, 0.05191, 0.9492, 0.05309, 0.9475, 0.05373, 0.9483, 0.05607, 0.9406, 0.05751, 0.9414, 0.05625, 0.9432, 0.05555, 0.9422, 0.05267, 0.9414, 0.05356, 0.9409, 0.05451, 0.9426, 0.05362, 0.9431, 0.05073, 0.9472, 0.05018, 0.9462, 0.05189, 0.9453, 0.05243, 0.9463, 0.05267, 0.9414, 0.05351, 0.9409, 0.05446, 0.9426, 0.05362, 0.9431, 0.15, 0.1707, 0.15, 0.1906, 0.08053, 0.1906, 0.08053, 0.1707, 0.05073, 0.9472, 0.05015, 0.9462, 0.05185, 0.9452, 0.05243, 0.9463, 0.05, 0.9439, 0.0507, 0.9425, 0.05247, 0.9437, 0.05159, 0.9444, 0.05591, 0.9406, 0.05715, 0.9411, 0.05613, 0.943, 0.05549, 0.9422, 0.059, 0.9469, 0.05817, 0.948, 0.05666, 0.9469, 0.05762, 0.9462, 0.01672, 0.8713, 0.01672, 0.8582, 0.08615, 0.8582, 0.08615, 0.8713, 0.01577, 0.9102, 0.01577, 0.9003, 0.0852, 0.9003, 0.0852, 0.9102, 0.015, 0.908, 0.01501, 0.8947, 0.08444, 0.8947, 0.08444, 0.908, 0.01659, 0.8932, 0.01659, 0.8817, 0.08602, 0.8817, 0.08602, 0.8932, 0.00405, 0.1984, 0.00405, 0.1887, 0.07348, 0.1887, 0.07348, 0.1984, 0.01, 0.1981, 0.01, 0.1863, 0.07943, 0.1863, 0.07943, 0.1981, 0.02062, 0.2021, 0.02062, 0.1908, 0.09005, 0.1908, 0.09005, 0.2021, 0.00405, 0.2033, 0.00405, 0.1943, 0.07348, 0.1943, 0.07348, 0.2033, 0.01577, 0.247, 0.01577, 0.2367, 0.0852, 0.2367, 0.0852, 0.247, 0.01268, 0.2237, 0.01268, 0.2129, 0.08212, 0.2129, 0.08212, 0.2237, 0.05651, 0.9262, 0.05415, 0.9264, 0.05417, 0.9246, 0.05603, 0.925, 0.015, 0.9108, 0.01501, 0.8978, 0.08444, 0.8978, 0.08444, 0.9108, 0.01186, 0.9226, 0.01186, 0.9117, 0.0813, 0.9117, 0.0813, 0.9226, 0.004869, 0.9026, 0.004869, 0.8902, 0.0743, 0.8902, 0.0743, 0.9026, 0.01577, 0.9561, 0.01577, 0.9454, 0.0852, 0.9454, 0.0852, 0.9561, 0.05671, 0.9264, 0.05808, 0.9264, 0.058, 0.9338, 0.05663, 0.9337, 0.05104, 0.9201, 0.05172, 0.919, 0.0534, 0.92, 0.05272, 0.9211, 0.0089, 0.1965, 0.0089, 0.1852, 0.07833, 0.1852, 0.07833, 0.1965, 0.01659, 0.2226, 0.01659, 0.213, 0.08602, 0.213, 0.08602, 0.2226, 0.0089, 0.2002, 0.0089, 0.1901, 0.07833, 0.1901, 0.07833, 0.2002, 0.008775, 0.1924, 0.008775, 0.1818, 0.07821, 0.1818, 0.07821, 0.1924, 0.05695, 0.9183, 0.05795, 0.9189, 0.05696, 0.9206, 0.05597, 0.92, 0.007956, 0.8971, 0.007956, 0.887, 0.07739, 0.887, 0.07739, 0.8971, 0.01281, 0.8947, 0.01281, 0.8832, 0.08225, 0.8833, 0.08224, 0.8947, 0.01186, 0.8636, 0.01186, 0.8528, 0.0813, 0.8528, 0.0813, 0.8636, 0.0111, 0.896, 0.0111, 0.885, 0.08054, 0.885, 0.08053, 0.8961, 0.01186, 0.2529, 0.01186, 0.2444, 0.0813, 0.2444, 0.0813, 0.2529, 0.008775, 0.231, 0.008775, 0.221, 0.07821, 0.221, 0.07821, 0.231, 0.007956, 0.2017, 0.007956, 0.1913, 0.07739, 0.1913, 0.07739, 0.2017, 0.007956, 0.2634, 0.007956, 0.2539, 0.07739, 0.2539, 0.07739, 0.2634, 0.0111, 0.1906, 0.0111, 0.1707, 0.08053, 0.1707, 0.08053, 0.1906, 0.09819, 0.9333, 0.09657, 0.9342, 0.0873, 0.9115, 0.089, 0.9108, 0.05123, 0.9428, 0.05124, 0.9413, 0.05133, 0.9337, 0.05407, 0.9337, 0.05398, 0.941, 0.05396, 0.9429, 0.05133, 0.9337, 0.05142, 0.9263, 0.05144, 0.9245, 0.05417, 0.9246, 0.05415, 0.9264, 0.05407, 0.9337, 0.05144, 0.9245, 0.05176, 0.922, 0.05417, 0.9246, 0.05309, 0.9475, 0.05138, 0.9484, 0.05073, 0.9472, 0.05243, 0.9463, 0.15, 0.2026, 0.08053, 0.2026, 0.08053, 0.1906, 0.15, 0.1906, 0.08053, 0.2026, 0.0111, 0.2026, 0.0111, 0.1906, 0.08053, 0.1906, 0.0534, 0.92, 0.05246, 0.9181, 0.05378, 0.9177, 0.05405, 0.9192, 0.07739, 0.9252, 0.007956, 0.9252, 0.007956, 0.9161, 0.07739, 0.9161, 0.05474, 0.9176, 0.05492, 0.9194, 0.05405, 0.9192, 0.05378, 0.9177, 0.05459, 0.9481, 0.05442, 0.9501, 0.05322, 0.9499, 0.05373, 0.9483, 0.08212, 0.2129, 0.1516, 0.2129, 0.1516, 0.2237, 0.08212, 0.2237, 0.08054, 0.885, 0.15, 0.885, 0.15, 0.8961, 0.08053, 0.8961, 0.08212, 0.2358, 0.01268, 0.2358, 0.01268, 0.2237, 0.08212, 0.2237, 0.05714, 0.9207, 0.05899, 0.9198, 0.05943, 0.9212, 0.05792, 0.9214, 0.05684, 0.9468, 0.05779, 0.9485, 0.0566, 0.9492, 0.05565, 0.9475, 0.08053, 0.9065, 0.0111, 0.9065, 0.0111, 0.896, 0.08053, 0.8961, 0.05736, 0.9452, 0.05947, 0.9452, 0.05928, 0.9466, 0.05769, 0.9461, 0.07739, 0.2539, 0.1468, 0.2539, 0.1468, 0.2634, 0.07739, 0.2634, 0.05947, 0.9223, 0.05762, 0.9223, 0.05792, 0.9214, 0.05943, 0.9212, 0.08602, 0.8817, 0.1555, 0.8817, 0.1555, 0.8932, 0.08602, 0.8932, 0.0581, 0.9254, 0.05642, 0.9244, 0.05708, 0.9232, 0.05876, 0.9242, 0.0562, 0.9431, 0.05791, 0.9422, 0.05855, 0.9433, 0.05684, 0.9442, 0.07739, 0.2751, 0.007956, 0.2751, 0.007956, 0.2634, 0.07739, 0.2634, 0.08602, 0.9041, 0.01659, 0.9041, 0.01659, 0.8932, 0.08602, 0.8932, 0.05497, 0.9266, 0.05471, 0.9249, 0.05569, 0.9251, 0.05606, 0.9264, 0.07348, 0.1943, 0.1429, 0.1943, 0.1429, 0.2033, 0.07348, 0.2033, 0.05451, 0.9426, 0.05454, 0.9404, 0.05599, 0.9406, 0.05551, 0.9422, 0.07348, 0.2157, 0.00405, 0.2157, 0.00405, 0.2033, 0.07348, 0.2033, 0.05164, 0.9253, 0.05263, 0.9237, 0.05383, 0.9244, 0.05285, 0.926, 0.0524, 0.9437, 0.05145, 0.942, 0.05267, 0.9414, 0.05362, 0.9431, 0.0852, 0.9454, 0.1546, 0.9454, 0.1546, 0.9561, 0.0852, 0.9561, 0.07821, 0.1818, 0.1476, 0.1818, 0.1476, 0.1924, 0.07821, 0.1924, 0.05044, 0.9225, 0.05212, 0.9221, 0.05191, 0.923, 0.05064, 0.9234, 0.05185, 0.9452, 0.04979, 0.9451, 0.04999, 0.9439, 0.05157, 0.9444, 0.0852, 0.9654, 0.01577, 0.9654, 0.01577, 0.9561, 0.0852, 0.9561, 0.0813, 0.8528, 0.1507, 0.8528, 0.1507, 0.8636, 0.0813, 0.8636, 0.05311, 0.9475, 0.0514, 0.9484, 0.05073, 0.9472, 0.05243, 0.9463, 0.05174, 0.9189, 0.05343, 0.9199, 0.05272, 0.9211, 0.05104, 0.9201, 0.07821, 0.2048, 0.008775, 0.2048, 0.008775, 0.1924, 0.07821, 0.1924, 0.0813, 0.8731, 0.01186, 0.8731, 0.01186, 0.8636, 0.0813, 0.8636, 0.05463, 0.948, 0.0545, 0.9501, 0.05325, 0.9499, 0.05374, 0.9483, 0.07739, 0.1913, 0.1468, 0.1913, 0.1468, 0.2017, 0.07739, 0.2017, 0.05461, 0.9177, 0.05496, 0.9194, 0.05408, 0.9192, 0.05369, 0.9179, 0.07739, 0.2116, 0.007956, 0.2116, 0.007956, 0.2017, 0.07739, 0.2017, 0.0579, 0.9189, 0.05692, 0.9206, 0.05597, 0.92, 0.05695, 0.9183, 0.08444, 0.8947, 0.1539, 0.8947, 0.1539, 0.9081, 0.08444, 0.908, 0.05662, 0.9469, 0.05756, 0.9486, 0.0566, 0.9492, 0.05565, 0.9475, 0.09005, 0.1908, 0.1595, 0.1908, 0.1595, 0.2021, 0.09005, 0.2021, 0.05943, 0.9216, 0.05772, 0.9222, 0.05785, 0.9213, 0.05914, 0.9207, 0.05746, 0.9454, 0.05953, 0.9456, 0.05926, 0.9468, 0.05768, 0.9462, 0.08444, 0.9166, 0.015, 0.9166, 0.015, 0.908, 0.08444, 0.908, 0.05815, 0.9253, 0.05647, 0.9243, 0.05708, 0.9232, 0.05876, 0.9242, 0.05625, 0.9432, 0.05796, 0.9422, 0.05855, 0.9433, 0.05684, 0.9442, 0.09005, 0.2129, 0.02062, 0.2129, 0.02062, 0.2021, 0.09005, 0.2021, 0.0743, 0.8902, 0.1437, 0.8902, 0.1437, 0.9026, 0.0743, 0.9026, 0.05462, 0.9425, 0.05477, 0.9404, 0.05607, 0.9406, 0.05555, 0.9422, 0.0743, 0.9123, 0.004869, 0.9123, 0.004869, 0.9026, 0.0743, 0.9026, 0.05524, 0.9267, 0.05482, 0.9249, 0.05575, 0.9251, 0.05621, 0.9264, 0.07833, 0.1901, 0.1478, 0.1901, 0.1478, 0.2002, 0.07833, 0.2002, 0.05247, 0.9437, 0.05152, 0.942, 0.05267, 0.9414, 0.05362, 0.9431, 0.08225, 0.8833, 0.1517, 0.8833, 0.1517, 0.8947, 0.08224, 0.8947, 0.05171, 0.9254, 0.0527, 0.9237, 0.05383, 0.9244, 0.05285, 0.926, 0.07833, 0.2119, 0.0089, 0.2119, 0.0089, 0.2002, 0.07833, 0.2002, 0.08224, 0.9047, 0.01281, 0.9046, 0.01281, 0.8947, 0.08224, 0.8947, 0.05045, 0.9224, 0.05215, 0.9221, 0.05194, 0.923, 0.05065, 0.9234, 0.07821, 0.221, 0.1476, 0.221, 0.1476, 0.231, 0.07821, 0.231, 0.05189, 0.9453, 0.04979, 0.9452, 0.05, 0.9439, 0.05159, 0.9444, 0.05315, 0.9476, 0.05145, 0.9485, 0.05073, 0.9472, 0.05243, 0.9463, 0.07821, 0.2442, 0.008775, 0.2442, 0.008775, 0.231, 0.07821, 0.231, 0.0852, 0.9003, 0.1546, 0.9003, 0.1546, 0.9102, 0.0852, 0.9102, 0.05179, 0.9188, 0.05347, 0.9198, 0.05272, 0.9211, 0.05104, 0.9201, 0.0545, 0.9481, 0.05428, 0.9501, 0.05322, 0.9499, 0.05372, 0.9483, 0.0852, 0.9184, 0.01577, 0.9184, 0.01577, 0.9102, 0.0852, 0.9102, 0.0544, 0.9177, 0.05483, 0.9193, 0.05406, 0.9192, 0.05364, 0.9179, 0.07943, 0.1863, 0.1489, 0.1863, 0.1489, 0.1981, 0.07943, 0.1981, 0.0813, 0.9117, 0.1507, 0.9117, 0.1507, 0.9226, 0.0813, 0.9226, 0.05814, 0.919, 0.05715, 0.9207, 0.05597, 0.92, 0.05695, 0.9183, 0.07943, 0.2103, 0.01, 0.2103, 0.01, 0.1981, 0.07943, 0.1981, 0.05685, 0.9468, 0.0578, 0.9485, 0.0566, 0.9492, 0.05565, 0.9475, 0.0813, 0.9329, 0.01186, 0.9329, 0.01186, 0.9226, 0.0813, 0.9226, 0.08602, 0.213, 0.1555, 0.213, 0.1555, 0.2226, 0.08602, 0.2226, 0.05736, 0.9452, 0.05947, 0.9453, 0.05928, 0.9466, 0.05769, 0.9461, 0.05933, 0.922, 0.05763, 0.9223, 0.05787, 0.9214, 0.05917, 0.921, 0.05613, 0.943, 0.05783, 0.942, 0.05855, 0.9433, 0.05684, 0.9442, 0.08602, 0.2357, 0.01659, 0.2357, 0.01659, 0.2226, 0.08602, 0.2226, 0.05802, 0.9255, 0.05634, 0.9245, 0.05708, 0.9232, 0.05876, 0.9242, 0.07739, 0.887, 0.1468, 0.887, 0.1468, 0.8971, 0.07739, 0.8971, 0.0813, 0.2444, 0.1507, 0.2444, 0.1507, 0.2529, 0.0813, 0.2529, 0.05446, 0.9426, 0.05441, 0.9405, 0.05591, 0.9406, 0.05549, 0.9422, 0.05479, 0.9266, 0.05466, 0.9248, 0.05564, 0.9252, 0.05592, 0.9265, 0.07739, 0.9085, 0.007956, 0.9085, 0.007956, 0.8971, 0.07739, 0.8971, 0.05187, 0.9255, 0.05286, 0.9238, 0.05383, 0.9244, 0.05285, 0.926, 0.08615, 0.8582, 0.1556, 0.8582, 0.1556, 0.8713, 0.08615, 0.8713, 0.05263, 0.9436, 0.05169, 0.9419, 0.05267, 0.9414, 0.05362, 0.9431, 0.0813, 0.2629, 0.01186, 0.2629, 0.01186, 0.2529, 0.0813, 0.2529, 0.08615, 0.8815, 0.01671, 0.8815, 0.01672, 0.8713, 0.08615, 0.8713, 0.0519, 0.9453, 0.04978, 0.9452, 0.05002, 0.9438, 0.05161, 0.9444, 0.07348, 0.1887, 0.1429, 0.1887, 0.1429, 0.1984, 0.07348, 0.1984, 0.05042, 0.9225, 0.05217, 0.9221, 0.05198, 0.923, 0.05066, 0.9235, 0.08444, 0.8978, 0.1539, 0.8978, 0.1539, 0.9109, 0.08444, 0.9108, 0.05298, 0.9473, 0.05128, 0.9482, 0.05073, 0.9472, 0.05243, 0.9463, 0.07348, 0.2086, 0.00405, 0.2086, 0.00405, 0.1984, 0.07348, 0.1984, 0.05161, 0.9191, 0.0533, 0.9201, 0.05272, 0.9211, 0.05104, 0.9201, 0.05454, 0.9481, 0.05427, 0.9502, 0.05313, 0.9499, 0.0537, 0.9483, 0.05431, 0.9177, 0.05487, 0.9194, 0.05401, 0.9192, 0.05347, 0.9179, 0.07833, 0.1852, 0.1478, 0.1852, 0.1478, 0.1965, 0.07833, 0.1965, 0.08444, 0.9195, 0.015, 0.9194, 0.015, 0.9108, 0.08444, 0.9108, 0.05696, 0.9206, 0.05877, 0.9195, 0.05942, 0.921, 0.0579, 0.9213, 0.07821, 0.8696, 0.1476, 0.8696, 0.1476, 0.8825, 0.07821, 0.8825, 0.05666, 0.9469, 0.05761, 0.9486, 0.0566, 0.9492, 0.05565, 0.9475, 0.07833, 0.2068, 0.0089, 0.2068, 0.0089, 0.1965, 0.07833, 0.1965, 0.0852, 0.2367, 0.1546, 0.2367, 0.1546, 0.247, 0.0852, 0.247, 0.0574, 0.9453, 0.05942, 0.9457, 0.059, 0.9469, 0.05762, 0.9462, 0.07821, 0.8921, 0.008775, 0.8921, 0.008775, 0.8825, 0.07821, 0.8825, 0.05953, 0.922, 0.05767, 0.9223, 0.0579, 0.9213, 0.05942, 0.921, 0.058, 0.9338, 0.05792, 0.9411, 0.05654, 0.9411, 0.05663, 0.9337, 0.0852, 0.2571, 0.01577, 0.2571, 0.01577, 0.247, 0.0852, 0.247, 0.0565, 0.9242, 0.05756, 0.9254, 0.05651, 0.9262, 0.05603, 0.925, 0.05629, 0.9433, 0.05799, 0.9423, 0.05855, 0.9433, 0.05684, 0.9442, 0.07447, 0.2251, 0.03459, 0.2248, 0.03459, 0.216, 0.07447, 0.216, 0.06666, 0.8948, 0.02678, 0.8944, 0.02678, 0.8928, 0.06666, 0.8928])
me_cube.materials.append(mat_material)
me_cube.use_remesh_preserve_volume = False
me_cube.use_remesh_preserve_attributes = False
me_cube.use_mirror_vertex_groups = False
me_cube.update()

# ---- objects
ob_ramp_low = bpy.data.objects.new('Ramp_Low', me_cube)
ob_lamp = bpy.data.objects.new('Lamp', light_lamp)
ob_camera = bpy.data.objects.new('Camera', cam_camera)
ob_lamp_001 = bpy.data.objects.new('Lamp.001', light_lamp_001)
ob_lamp_002 = bpy.data.objects.new('Lamp.002', light_lamp_002)

# ---- transforms, parenting, visibility, modifiers, constraints
ob_ramp_low.location = (0.0, 0.0, 0.5347)
ob_ramp_low.rotation_euler = (1.571, -0.0, 0.0)
ob_ramp_low.lock_rotations_4d = False
ob_ramp_low.empty_display_type = 'ARROWS'
ob_ramp_low.lineart.crease_threshold = 0.0
ob_lamp.location = (4.076, 1.005, 5.904)
ob_lamp.rotation_euler = (0.6503, 0.05522, 1.866)
ob_lamp.lock_rotations_4d = False
ob_lamp.empty_display_type = 'ARROWS'
ob_lamp.color = (0.0, 0.0, 0.0, 0.0)
ob_lamp.lineart.crease_threshold = 0.0
ob_camera.location = (7.481, -6.508, 5.344)
ob_camera.rotation_euler = (1.109, 0.0, 0.8149)
ob_camera.lock_rotations_4d = False
ob_camera.empty_display_type = 'ARROWS'
ob_camera.color = (0.0, 0.0, 0.0, 0.0)
ob_camera.display_type = 'WIRE'
ob_camera.lineart.crease_threshold = 0.0
ob_lamp_001.location = (-2.434, 4.307, -2.444)
ob_lamp_001.rotation_euler = (0.6503, 0.05522, 1.866)
ob_lamp_001.lock_rotations_4d = False
ob_lamp_001.empty_display_type = 'ARROWS'
ob_lamp_001.color = (0.0, 0.0, 0.0, 0.0)
ob_lamp_001.lineart.crease_threshold = 0.0
ob_lamp_002.location = (-0.1796, -4.388, 1.059)
ob_lamp_002.rotation_euler = (0.6503, 0.05522, 1.866)
ob_lamp_002.lock_rotations_4d = False
ob_lamp_002.empty_display_type = 'ARROWS'
ob_lamp_002.color = (0.0, 0.0, 0.0, 0.0)
ob_lamp_002.lineart.crease_threshold = 0.0

# ---- collection membership
col_collection_1.objects.link(ob_ramp_low)
col_collection_1.objects.link(ob_lamp)
col_collection_1.objects.link(ob_camera)
col_collection_1.objects.link(ob_lamp_001)
col_collection_1.objects.link(ob_lamp_002)

# ---- scene / render settings (as saved in the file)
scene.camera = ob_camera
scene.frame_start = 1; scene.frame_end = 250; scene.frame_set(1)
scene.render.engine = 'BLENDER_EEVEE_NEXT'
scene.render.resolution_percentage = 50
scene.render.dither_intensity = 0.0
scene.cycles.use_denoising = False
scene.cycles.samples = 128
scene.cycles.sampling_pattern = 'TABULATED_SOBOL'
scene.cycles.use_adaptive_sampling = False
scene.cycles.use_light_tree = False
scene.cycles.blur_glossy = 0.0
scene.cycles.sample_clamp_indirect = 0.0
scene.view_settings.view_transform = 'Standard'
bpy.context.view_layer.update()
